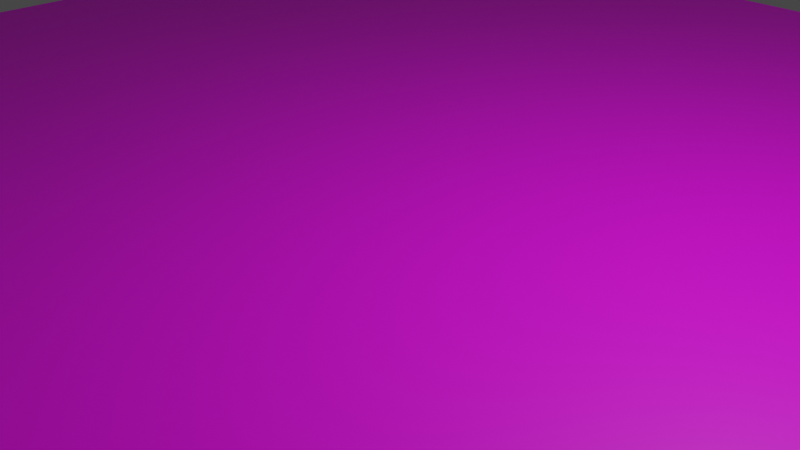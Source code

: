 # Source: ground.blend  (saved by Blender 2.83.18; exported with 4.5.12 LTS)
import bpy
from mathutils import Matrix  # noqa: F401  (used for matrix-valued properties, if any)

bpy.ops.wm.read_factory_settings(use_empty=True)
scene = bpy.context.scene
scene.name = 'Scene'

# ---- collections
col_collection = bpy.data.collections.new('Collection'); scene.collection.children.link(col_collection)

# ---- images (referenced by path relative to the original .blend; pixels are not part of the script)
import os
ASSET_DIR = os.environ.get("B2B_ASSET_DIR", "")  # directory of the original .blend (textures are referenced by path, not embedded)
HERE = os.path.dirname(os.path.abspath(__file__))  # packed textures are extracted next to this script under _unpacked/

def load_image(name, relpath, width, height, colorspace="sRGB"):
    """Load a texture the original file referenced (path relative to the .blend, or extracted next to this script)."""
    p = next((c for c in (os.path.join(HERE, relpath), os.path.join(ASSET_DIR, relpath)) if relpath and os.path.exists(c)), "")
    if p:
        img = bpy.data.images.load(p, check_existing=True)
        img.name = name
    else:  # same state as the original file: an image datablock whose file is absent (Cycles renders it pink)
        img = bpy.data.images.new(name, width, height)
        img.source = "FILE"
        img.filepath = "//" + (relpath or name)
    img.colorspace_settings.name = colorspace
    return img
img_untitled = load_image('Untitled', 'ground-uv-color-grid-texture.png', 1024, 1024, 'sRGB')

# ---- materials (node trees are filled in below, after node groups)
mat_material_001 = bpy.data.materials.new('Material.001')
mat_material_001.use_transparent_shadow = False

# ---- material node trees
mat_material_001.use_nodes = True; mat_material_001.node_tree.nodes.clear()
_N = mat_material_001.node_tree.nodes; _L = mat_material_001.node_tree.links
n0 = _N.new('ShaderNodeBsdfPrincipled'); n0.name = 'Principled BSDF'; n0.location = (10, 300)
n0.distribution = 'GGX'
n0.subsurface_method = 'BURLEY'
n0.inputs[3].default_value = 1.45
n0.inputs[27].default_value = (0.0, 0.0, 0.0, 1.0)
n0.inputs[28].default_value = 1.0
n1 = _N.new('ShaderNodeOutputMaterial'); n1.name = 'Material Output'; n1.location = (300, 300)
n2 = _N.new('ShaderNodeTexImage'); n2.name = 'Image Texture'; n2.location = (-280, 280)
n2.image = img_untitled
_L.new(n0.outputs[0], n1.inputs[0])
_L.new(n2.outputs[0], n0.inputs[0])
n1.is_active_output = True

# ---- world
world_world = bpy.data.worlds.new('World'); scene.world = world_world
world_world.use_nodes = True; world_world.node_tree.nodes.clear()
_N = world_world.node_tree.nodes; _L = world_world.node_tree.links
n0 = _N.new('ShaderNodeOutputWorld'); n0.name = 'World Output'; n0.location = (300, 300)
n1 = _N.new('ShaderNodeBackground'); n1.name = 'Background'; n1.location = (10, 300)
n1.inputs[0].default_value = (0.05088, 0.05088, 0.05088, 1.0)
_L.new(n1.outputs[0], n0.inputs[0])
n0.is_active_output = True
world_world.color = (0.05088, 0.05088, 0.05088)
world_world.use_sun_shadow = False
world_world.sun_shadow_jitter_overblur = 0.0

# ---- cameras
cam_camera = bpy.data.cameras.new('Camera')
cam_camera.clip_end = 100.0
cam_camera.ortho_scale = 7.314

# ---- lights
light_light = bpy.data.lights.new('Light', 'POINT')
light_light.transmission_factor = 0.0
light_light.energy = 1000.0
light_light.shadow_soft_size = 0.1
light_light.shadow_maximum_resolution = 0.006
light_light.use_absolute_resolution = True

# ---- meshes
me_plane = bpy.data.meshes.new('Plane')
me_plane.from_pydata([(-10.0, -10.0, 0.0), (10.0, -10.0, 0.0), (-10.0, 10.0, 0.0), (10.0, 10.0, 0.0)], [], [(0, 1, 3, 2)])
_uv = me_plane.uv_layers.new(name='UVMap')
_uv.uv.foreach_set('vector', [0.9999, 9.998e-05, 0.9999, 0.9999, 9.998e-05, 0.9999, 0.0001001, 0.0001002])
me_plane.materials.append(mat_material_001)
me_plane.use_remesh_fix_poles = True
me_plane.use_remesh_preserve_attributes = False
me_plane.use_mirror_vertex_groups = False
me_plane.update()

# ---- objects
ob_light = bpy.data.objects.new('Light', light_light)
ob_camera = bpy.data.objects.new('Camera', cam_camera)
ob_plane = bpy.data.objects.new('Plane', me_plane)

# ---- transforms, parenting, visibility, modifiers, constraints
ob_light.location = (4.076, 1.005, 5.904)
ob_light.rotation_euler = (0.6503, 0.05522, 1.866)
ob_light.lock_rotations_4d = False
ob_light.empty_display_type = 'ARROWS'
ob_light.color = (0.0, 0.0, 0.0, 0.0)
ob_light.lineart.crease_threshold = 0.0
ob_camera.location = (7.359, -6.926, 4.958)
ob_camera.rotation_euler = (1.109, 0.0, 0.8149)
ob_camera.lock_rotations_4d = False
ob_camera.empty_display_type = 'ARROWS'
ob_camera.color = (0.0, 0.0, 0.0, 0.0)
ob_camera.display_type = 'WIRE'
ob_camera.lineart.crease_threshold = 0.0
ob_plane.location = (0.0, 0.0, 0.0)
ob_plane.lineart.crease_threshold = 0.0

# ---- collection membership
col_collection.objects.link(ob_light)
col_collection.objects.link(ob_camera)
col_collection.objects.link(ob_plane)

# ---- scene / render settings (as saved in the file)
scene.camera = ob_camera
scene.frame_start = 1; scene.frame_end = 250; scene.frame_set(1)
scene.render.engine = 'BLENDER_EEVEE_NEXT'
scene.cycles.use_denoising = False
scene.cycles.samples = 128
scene.cycles.sampling_pattern = 'TABULATED_SOBOL'
scene.cycles.use_adaptive_sampling = False
scene.cycles.use_light_tree = False
scene.view_settings.view_transform = 'Filmic'
bpy.context.view_layer.update()
